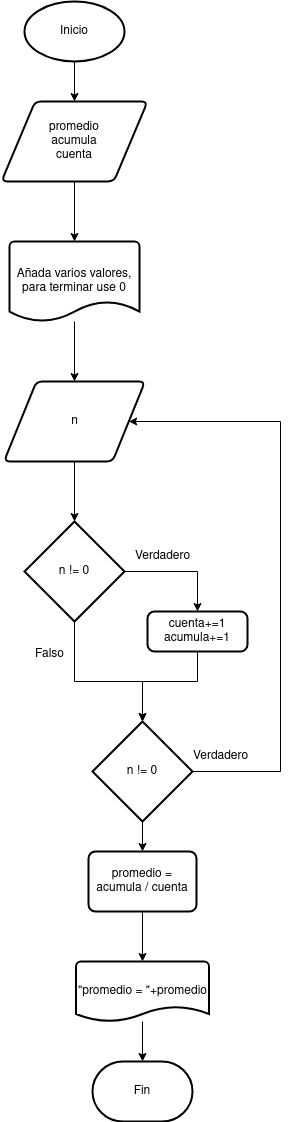

The diagram above was exported from draw.io. Its source (the exported page's mxGraphModel, read from the mxfile embedded in the PNG):
<mxGraphModel dx="714" dy="795" grid="1" gridSize="10" guides="1" tooltips="1" connect="1" arrows="1" fold="1" page="1" pageScale="1" pageWidth="827" pageHeight="1169" math="0" shadow="0">
  <root>
    <mxCell id="0" />
    <mxCell id="1" parent="0" />
    <mxCell id="zPhQEQNYBHQaQwwT6r0--2" value="Fin" style="strokeWidth=2;html=1;shape=mxgraph.flowchart.terminator;whiteSpace=wrap;" vertex="1" parent="1">
      <mxGeometry x="382" y="1080" width="100" height="60" as="geometry" />
    </mxCell>
    <mxCell id="zPhQEQNYBHQaQwwT6r0--11" style="edgeStyle=orthogonalEdgeStyle;rounded=0;orthogonalLoop=1;jettySize=auto;html=1;exitX=0.5;exitY=1;exitDx=0;exitDy=0;exitPerimeter=0;entryX=0.5;entryY=0;entryDx=0;entryDy=0;" edge="1" parent="1" source="zPhQEQNYBHQaQwwT6r0--7" target="zPhQEQNYBHQaQwwT6r0--8">
      <mxGeometry relative="1" as="geometry" />
    </mxCell>
    <mxCell id="zPhQEQNYBHQaQwwT6r0--7" value="Inicio" style="strokeWidth=2;html=1;shape=mxgraph.flowchart.start_1;whiteSpace=wrap;" vertex="1" parent="1">
      <mxGeometry x="314" y="20" width="100" height="60" as="geometry" />
    </mxCell>
    <mxCell id="zPhQEQNYBHQaQwwT6r0--8" value="&lt;div&gt;promedio&lt;/div&gt;&lt;div&gt;acumula&lt;/div&gt;&lt;div&gt;cuenta &lt;br&gt;&lt;/div&gt;" style="shape=parallelogram;html=1;strokeWidth=2;perimeter=parallelogramPerimeter;whiteSpace=wrap;rounded=1;arcSize=12;size=0.23;" vertex="1" parent="1">
      <mxGeometry x="291" y="120" width="146" height="80" as="geometry" />
    </mxCell>
    <mxCell id="zPhQEQNYBHQaQwwT6r0--14" value="" style="edgeStyle=orthogonalEdgeStyle;rounded=0;orthogonalLoop=1;jettySize=auto;html=1;" edge="1" parent="1" source="zPhQEQNYBHQaQwwT6r0--10" target="zPhQEQNYBHQaQwwT6r0--13">
      <mxGeometry relative="1" as="geometry" />
    </mxCell>
    <mxCell id="zPhQEQNYBHQaQwwT6r0--10" value="Añada varios valores, para terminar use 0" style="strokeWidth=2;html=1;shape=mxgraph.flowchart.document2;whiteSpace=wrap;size=0.25;" vertex="1" parent="1">
      <mxGeometry x="299" y="260" width="130" height="80" as="geometry" />
    </mxCell>
    <mxCell id="zPhQEQNYBHQaQwwT6r0--12" style="edgeStyle=orthogonalEdgeStyle;rounded=0;orthogonalLoop=1;jettySize=auto;html=1;exitX=0.5;exitY=1;exitDx=0;exitDy=0;entryX=0.5;entryY=0;entryDx=0;entryDy=0;entryPerimeter=0;" edge="1" parent="1" source="zPhQEQNYBHQaQwwT6r0--8" target="zPhQEQNYBHQaQwwT6r0--10">
      <mxGeometry relative="1" as="geometry" />
    </mxCell>
    <mxCell id="zPhQEQNYBHQaQwwT6r0--13" value="n" style="shape=parallelogram;html=1;strokeWidth=2;perimeter=parallelogramPerimeter;whiteSpace=wrap;rounded=1;arcSize=12;size=0.23;" vertex="1" parent="1">
      <mxGeometry x="293.5" y="400" width="141" height="80" as="geometry" />
    </mxCell>
    <mxCell id="zPhQEQNYBHQaQwwT6r0--17" style="edgeStyle=orthogonalEdgeStyle;rounded=0;orthogonalLoop=1;jettySize=auto;html=1;exitX=1;exitY=0.5;exitDx=0;exitDy=0;exitPerimeter=0;entryX=0.5;entryY=0;entryDx=0;entryDy=0;" edge="1" parent="1" source="zPhQEQNYBHQaQwwT6r0--15" target="zPhQEQNYBHQaQwwT6r0--20">
      <mxGeometry relative="1" as="geometry">
        <mxPoint x="479" y="640" as="targetPoint" />
      </mxGeometry>
    </mxCell>
    <mxCell id="zPhQEQNYBHQaQwwT6r0--18" style="edgeStyle=orthogonalEdgeStyle;rounded=0;orthogonalLoop=1;jettySize=auto;html=1;exitX=0.5;exitY=1;exitDx=0;exitDy=0;exitPerimeter=0;entryX=0.5;entryY=0;entryDx=0;entryDy=0;entryPerimeter=0;" edge="1" parent="1" source="zPhQEQNYBHQaQwwT6r0--15" target="zPhQEQNYBHQaQwwT6r0--23">
      <mxGeometry relative="1" as="geometry">
        <mxPoint x="364" y="720" as="targetPoint" />
        <Array as="points">
          <mxPoint x="364" y="700" />
          <mxPoint x="432" y="700" />
        </Array>
      </mxGeometry>
    </mxCell>
    <mxCell id="zPhQEQNYBHQaQwwT6r0--15" value="n != 0" style="strokeWidth=2;html=1;shape=mxgraph.flowchart.decision;whiteSpace=wrap;" vertex="1" parent="1">
      <mxGeometry x="314" y="540" width="100" height="100" as="geometry" />
    </mxCell>
    <mxCell id="zPhQEQNYBHQaQwwT6r0--16" style="edgeStyle=orthogonalEdgeStyle;rounded=0;orthogonalLoop=1;jettySize=auto;html=1;exitX=0.5;exitY=1;exitDx=0;exitDy=0;entryX=0.5;entryY=0;entryDx=0;entryDy=0;entryPerimeter=0;" edge="1" parent="1" source="zPhQEQNYBHQaQwwT6r0--13" target="zPhQEQNYBHQaQwwT6r0--15">
      <mxGeometry relative="1" as="geometry" />
    </mxCell>
    <mxCell id="zPhQEQNYBHQaQwwT6r0--20" value="&lt;div&gt;cuenta+=1&lt;/div&gt;&lt;div&gt;acumula+=1&lt;br&gt;&lt;/div&gt;" style="rounded=1;whiteSpace=wrap;html=1;absoluteArcSize=1;arcSize=14;strokeWidth=2;" vertex="1" parent="1">
      <mxGeometry x="437" y="630" width="100" height="40" as="geometry" />
    </mxCell>
    <mxCell id="zPhQEQNYBHQaQwwT6r0--21" value="Verdadero" style="text;html=1;align=center;verticalAlign=middle;resizable=0;points=[];autosize=1;strokeColor=none;fillColor=none;" vertex="1" parent="1">
      <mxGeometry x="412" y="560" width="80" height="30" as="geometry" />
    </mxCell>
    <mxCell id="zPhQEQNYBHQaQwwT6r0--22" value="Falso" style="text;html=1;align=center;verticalAlign=middle;resizable=0;points=[];autosize=1;strokeColor=none;fillColor=none;" vertex="1" parent="1">
      <mxGeometry x="314" y="658" width="50" height="30" as="geometry" />
    </mxCell>
    <mxCell id="zPhQEQNYBHQaQwwT6r0--28" style="edgeStyle=orthogonalEdgeStyle;rounded=0;orthogonalLoop=1;jettySize=auto;html=1;exitX=0.5;exitY=1;exitDx=0;exitDy=0;exitPerimeter=0;entryX=0.5;entryY=0;entryDx=0;entryDy=0;" edge="1" parent="1" source="zPhQEQNYBHQaQwwT6r0--23" target="zPhQEQNYBHQaQwwT6r0--27">
      <mxGeometry relative="1" as="geometry" />
    </mxCell>
    <mxCell id="zPhQEQNYBHQaQwwT6r0--23" value="n != 0" style="strokeWidth=2;html=1;shape=mxgraph.flowchart.decision;whiteSpace=wrap;" vertex="1" parent="1">
      <mxGeometry x="382" y="740" width="100" height="100" as="geometry" />
    </mxCell>
    <mxCell id="zPhQEQNYBHQaQwwT6r0--24" style="edgeStyle=orthogonalEdgeStyle;rounded=0;orthogonalLoop=1;jettySize=auto;html=1;exitX=1;exitY=0.5;exitDx=0;exitDy=0;exitPerimeter=0;entryX=1;entryY=0.5;entryDx=0;entryDy=0;" edge="1" parent="1" source="zPhQEQNYBHQaQwwT6r0--23" target="zPhQEQNYBHQaQwwT6r0--13">
      <mxGeometry relative="1" as="geometry">
        <Array as="points">
          <mxPoint x="570" y="790" />
          <mxPoint x="570" y="440" />
        </Array>
      </mxGeometry>
    </mxCell>
    <mxCell id="zPhQEQNYBHQaQwwT6r0--25" style="edgeStyle=orthogonalEdgeStyle;rounded=0;orthogonalLoop=1;jettySize=auto;html=1;exitX=0.5;exitY=1;exitDx=0;exitDy=0;entryX=0.5;entryY=0;entryDx=0;entryDy=0;entryPerimeter=0;" edge="1" parent="1" source="zPhQEQNYBHQaQwwT6r0--20" target="zPhQEQNYBHQaQwwT6r0--23">
      <mxGeometry relative="1" as="geometry">
        <Array as="points">
          <mxPoint x="487" y="700" />
          <mxPoint x="432" y="700" />
        </Array>
      </mxGeometry>
    </mxCell>
    <mxCell id="zPhQEQNYBHQaQwwT6r0--26" value="Verdadero" style="text;html=1;align=center;verticalAlign=middle;resizable=0;points=[];autosize=1;strokeColor=none;fillColor=none;" vertex="1" parent="1">
      <mxGeometry x="470" y="760" width="80" height="30" as="geometry" />
    </mxCell>
    <mxCell id="zPhQEQNYBHQaQwwT6r0--27" value="promedio = acumula / cuenta" style="rounded=1;whiteSpace=wrap;html=1;absoluteArcSize=1;arcSize=14;strokeWidth=2;" vertex="1" parent="1">
      <mxGeometry x="378" y="870" width="108" height="60" as="geometry" />
    </mxCell>
    <mxCell id="zPhQEQNYBHQaQwwT6r0--31" value="" style="edgeStyle=orthogonalEdgeStyle;rounded=0;orthogonalLoop=1;jettySize=auto;html=1;" edge="1" parent="1" source="zPhQEQNYBHQaQwwT6r0--29" target="zPhQEQNYBHQaQwwT6r0--2">
      <mxGeometry relative="1" as="geometry" />
    </mxCell>
    <mxCell id="zPhQEQNYBHQaQwwT6r0--29" value="&quot;promedio = &quot;+promedio" style="strokeWidth=2;html=1;shape=mxgraph.flowchart.document2;whiteSpace=wrap;size=0.25;" vertex="1" parent="1">
      <mxGeometry x="365.5" y="980" width="133" height="60" as="geometry" />
    </mxCell>
    <mxCell id="zPhQEQNYBHQaQwwT6r0--30" style="edgeStyle=orthogonalEdgeStyle;rounded=0;orthogonalLoop=1;jettySize=auto;html=1;exitX=0.5;exitY=1;exitDx=0;exitDy=0;entryX=0.5;entryY=0;entryDx=0;entryDy=0;entryPerimeter=0;" edge="1" parent="1" source="zPhQEQNYBHQaQwwT6r0--27" target="zPhQEQNYBHQaQwwT6r0--29">
      <mxGeometry relative="1" as="geometry" />
    </mxCell>
  </root>
</mxGraphModel>